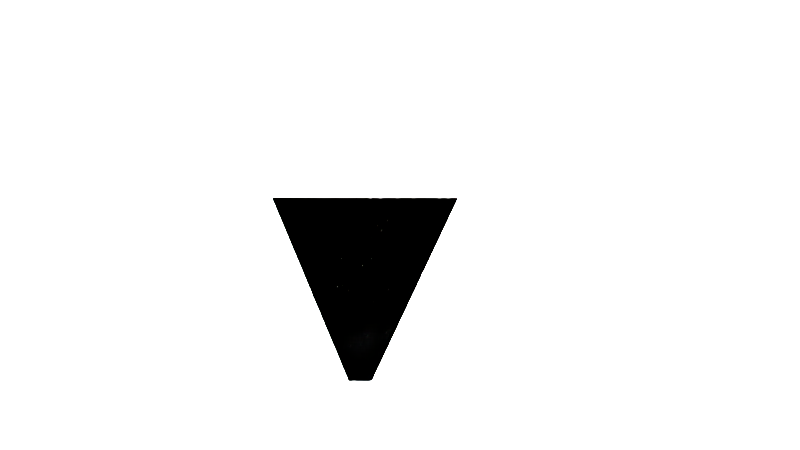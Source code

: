 # Source: SideWallsCoffeeWrapped.blend  (saved by Blender 2.79.0; exported with 4.5.12 LTS)
import bpy
from mathutils import Matrix  # noqa: F401  (used for matrix-valued properties, if any)

bpy.ops.wm.read_factory_settings(use_empty=True)
scene = bpy.context.scene
scene.name = 'Scene'

# ---- collections
col_collection_1 = bpy.data.collections.new('Collection 1'); scene.collection.children.link(col_collection_1)

# ---- materials (node trees are filled in below, after node groups)
mat_material = bpy.data.materials.new('Material')
mat_material.alpha_threshold = 0.0
mat_material.use_transparent_shadow = False
mat_material.roughness = 0.5
mat_material.line_color = (0.0, 0.0, 0.0, 1.0)

# ---- material node trees

# ---- world
world_world = bpy.data.worlds.new('World'); scene.world = world_world
world_world.color = (0.05088, 0.05088, 0.05088)
world_world.use_sun_shadow = False
world_world.sun_shadow_jitter_overblur = 0.0
world_world.cycles.sampling_method = 'MANUAL'

# ---- cameras
cam_camera = bpy.data.cameras.new('Camera')
cam_camera.clip_end = 100.0
cam_camera.lens = 35.0
cam_camera.sensor_width = 32.0
cam_camera.sensor_height = 18.0
cam_camera.ortho_scale = 7.314
cam_camera.dof.focus_distance = 0.0
cam_camera.dof.aperture_fstop = 128.0

# ---- lights
light_lamp = bpy.data.lights.new('Lamp', 'POINT')
light_lamp.transmission_factor = 0.0
light_lamp.cutoff_distance = 30.0
light_lamp.energy = 100.0
light_lamp.shadow_buffer_clip_start = 1.001
light_lamp.shadow_soft_size = 0.1
light_lamp.shadow_maximum_resolution = 0.006
light_lamp.use_absolute_resolution = True

# ---- meshes
me_cube_001 = bpy.data.meshes.new('Cube.001')
me_cube_001.from_pydata([(-6.912, -1.0, -1.0), (-6.912, -1.0, 2.83), (-6.912, -0.5018, -1.0), (-6.912, -0.5018, 2.83), (1.07, -1.0, -1.0), (1.07, -1.0, 2.83), (1.07, -0.5018, -1.0), (1.07, -0.5018, 2.83)], [], [(0, 1, 3, 2), (2, 3, 7, 6), (6, 7, 5, 4), (4, 5, 1, 0), (2, 6, 4, 0), (7, 3, 1, 5)])
_uv = me_cube_001.uv_layers.new(name='UVMap')
_uv.uv.foreach_set('vector', [0.9456, 0.4799, 0.9456, 0.0, 1.0, 0.0, 1.0, 0.4799, 0.8368, 1.0, 0.4184, 1.0, 0.4184, 8.96e-08, 0.8368, 0.0, 1.0, 0.4799, 1.0, 0.9597, 0.9456, 0.9597, 0.9456, 0.4799, 0.0, 8.96e-08, 0.4184, 0.0, 0.4184, 1.0, 1.497e-07, 1.0, 0.8368, 1.0, 0.8368, 1.493e-08, 0.8912, 0.0, 0.8912, 1.0, 0.9456, 0.0, 0.9456, 1.0, 0.8912, 1.0, 0.8912, 1.493e-08])
me_cube_001.use_remesh_preserve_volume = False
me_cube_001.use_remesh_preserve_attributes = False
me_cube_001.use_mirror_vertex_groups = False
me_cube_001.update()
me_cube = bpy.data.meshes.new('Cube')
me_cube.from_pydata([(1.0, 1.0, -1.0), (1.0, -1.0, -1.0), (-1.0, -1.0, -1.0), (-1.0, 1.0, -1.0), (1.0, 1.0, 1.0), (1.0, -1.0, 1.0), (-1.0, -1.0, 1.0), (-1.0, 1.0, 1.0)], [], [(0, 1, 2, 3), (4, 7, 6, 5), (0, 4, 5, 1), (1, 5, 6, 2), (2, 6, 7, 3), (4, 0, 3, 7)])
me_cube.materials.append(mat_material)
me_cube.use_remesh_preserve_volume = False
me_cube.use_remesh_preserve_attributes = False
me_cube.use_mirror_vertex_groups = False
me_cube.update()

# ---- objects
ob_cube_002 = bpy.data.objects.new('Cube.002', me_cube_001)
ob_cube = bpy.data.objects.new('Cube', me_cube)
ob_lamp = bpy.data.objects.new('Lamp', light_lamp)
ob_camera = bpy.data.objects.new('Camera', cam_camera)

# ---- transforms, parenting, visibility, modifiers, constraints
ob_cube_002.location = (3.633, -0.7837, 1.004)
ob_cube_002.lineart.crease_threshold = 0.0
ob_cube.location = (2.862, -1.349, 2.283)
ob_cube.rotation_euler = (1.588, -0.0, 0.0)
ob_cube.scale = (0.009442, 0.009442, 0.009442)
ob_cube.lock_rotations_4d = False
ob_cube.empty_display_type = 'ARROWS'
ob_cube.lineart.crease_threshold = 0.0
ob_lamp.location = (2.901, -1.405, 2.292)
ob_lamp.rotation_euler = (-0.7997, -1.273, 3.01)
ob_lamp.scale = (0.009442, 0.009442, 0.009442)
ob_lamp.lock_rotations_4d = False
ob_lamp.empty_display_type = 'ARROWS'
ob_lamp.color = (0.0, 0.0, 0.0, 0.0)
ob_lamp.lineart.crease_threshold = 0.0
ob_camera.location = (2.933, -1.399, 2.221)
ob_camera.rotation_euler = (2.706, -0.8148, -0.01851)
ob_camera.scale = (0.009442, 0.009442, 0.009442)
ob_camera.lock_rotations_4d = False
ob_camera.empty_display_type = 'ARROWS'
ob_camera.color = (0.0, 0.0, 0.0, 0.0)
ob_camera.display_type = 'WIRE'
ob_camera.lineart.crease_threshold = 0.0

# ---- collection membership
col_collection_1.objects.link(ob_cube_002)
col_collection_1.objects.link(ob_cube)
col_collection_1.objects.link(ob_lamp)
col_collection_1.objects.link(ob_camera)

# ---- scene / render settings (as saved in the file)
scene.camera = ob_camera
scene.frame_start = 1; scene.frame_end = 250; scene.frame_set(1)
scene.render.engine = 'BLENDER_EEVEE_NEXT'
scene.render.resolution_percentage = 50
scene.render.dither_intensity = 0.0
scene.cycles.use_denoising = False
scene.cycles.samples = 128
scene.cycles.sampling_pattern = 'TABULATED_SOBOL'
scene.cycles.use_adaptive_sampling = False
scene.cycles.use_light_tree = False
scene.cycles.blur_glossy = 0.0
scene.cycles.sample_clamp_indirect = 0.0
scene.view_settings.view_transform = 'Standard'
bpy.context.view_layer.update()
